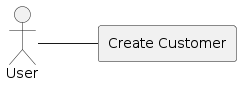

The diagram above was rendered by PlantUML. Its source (embedded in the PNG):
@startuml
left to right direction
actor User
rectangle "Create Customer" {
    User -- (Create Customer)
}
@enduml